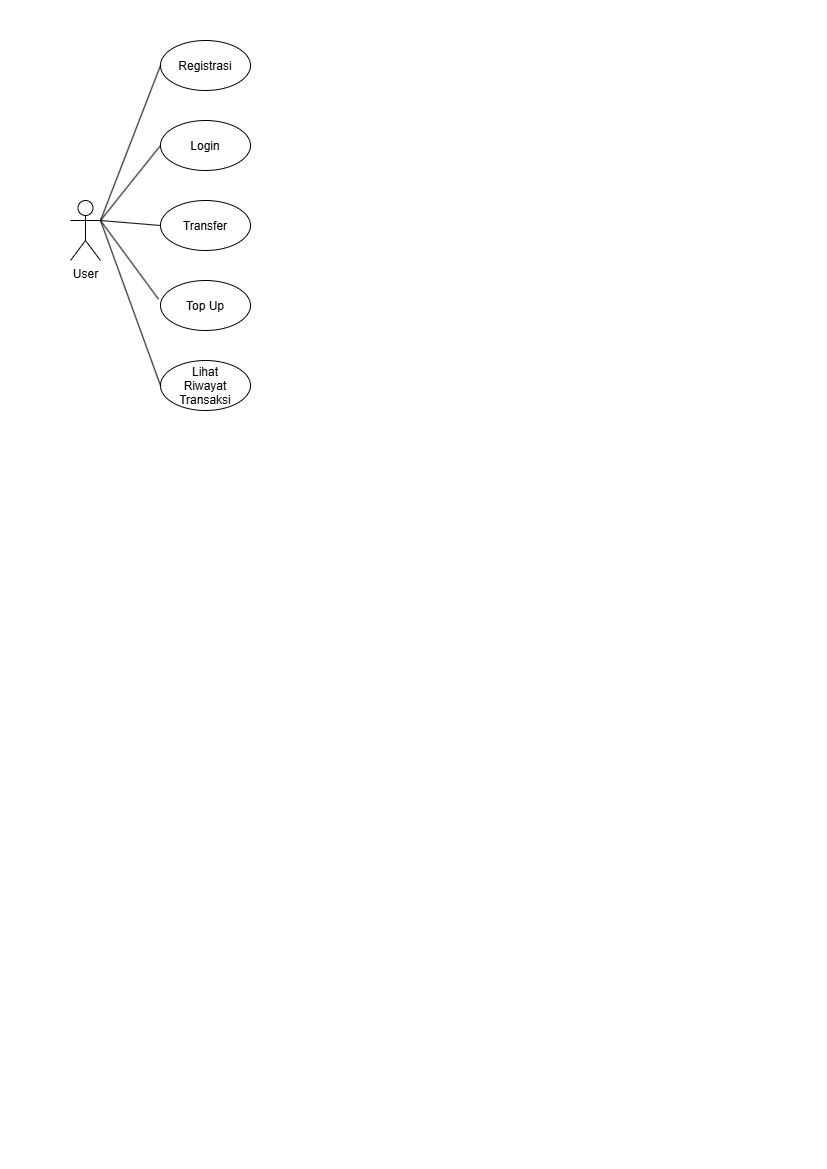

The diagram above was exported from draw.io. Its source (the exported page's mxGraphModel, read from the mxfile embedded in the PNG):
<mxGraphModel dx="774" dy="451" grid="1" gridSize="10" guides="1" tooltips="1" connect="1" arrows="1" fold="1" page="1" pageScale="1" pageWidth="827" pageHeight="1169" math="0" shadow="0">
  <root>
    <mxCell id="0" />
    <mxCell id="1" parent="0" />
    <mxCell id="wjdWZhQcNNdjHftJ-v0_-1" parent="1" style="shape=umlActor;verticalLabelPosition=bottom;verticalAlign=top;html=1;outlineConnect=0;" value="User" vertex="1">
      <mxGeometry height="60" width="30" x="70" y="200" as="geometry" />
    </mxCell>
    <mxCell id="wjdWZhQcNNdjHftJ-v0_-6" parent="1" style="ellipse;whiteSpace=wrap;html=1;shapeInside=1;" value="Registrasi" vertex="1">
      <mxGeometry height="50" width="90" x="160" y="40" as="geometry" />
    </mxCell>
    <mxCell id="wjdWZhQcNNdjHftJ-v0_-7" parent="1" style="ellipse;whiteSpace=wrap;html=1;shapeInside=1;" value="Login" vertex="1">
      <mxGeometry height="50" width="90" x="160" y="120" as="geometry" />
    </mxCell>
    <mxCell id="wjdWZhQcNNdjHftJ-v0_-8" parent="1" style="ellipse;whiteSpace=wrap;html=1;shapeInside=1;" value="Transfer" vertex="1">
      <mxGeometry height="50" width="90" x="160" y="200" as="geometry" />
    </mxCell>
    <mxCell id="wjdWZhQcNNdjHftJ-v0_-9" parent="1" style="ellipse;whiteSpace=wrap;html=1;shapeInside=1;" value="Top Up" vertex="1">
      <mxGeometry height="50" width="90" x="160" y="280" as="geometry" />
    </mxCell>
    <mxCell id="wjdWZhQcNNdjHftJ-v0_-10" parent="1" style="ellipse;whiteSpace=wrap;html=1;shapeInside=1;" value="Lihat Riwayat Transaksi" vertex="1">
      <mxGeometry height="50" width="90" x="160" y="360" as="geometry" />
    </mxCell>
    <mxCell id="wjdWZhQcNNdjHftJ-v0_-12" edge="1" parent="1" source="wjdWZhQcNNdjHftJ-v0_-1" style="endArrow=none;html=1;rounded=0;entryX=0;entryY=0.5;entryDx=0;entryDy=0;exitX=1;exitY=0.3333333333333333;exitDx=0;exitDy=0;exitPerimeter=0;" target="wjdWZhQcNNdjHftJ-v0_-6" value="">
      <mxGeometry height="50" relative="1" width="50" as="geometry">
        <mxPoint x="100" y="220" as="sourcePoint" />
        <mxPoint x="150" y="170" as="targetPoint" />
      </mxGeometry>
    </mxCell>
    <mxCell id="wjdWZhQcNNdjHftJ-v0_-13" edge="1" parent="1" style="endArrow=none;html=1;rounded=0;entryX=0;entryY=0.5;entryDx=0;entryDy=0;" target="wjdWZhQcNNdjHftJ-v0_-7" value="">
      <mxGeometry height="50" relative="1" width="50" as="geometry">
        <mxPoint x="100" y="220" as="sourcePoint" />
        <mxPoint x="150" y="170" as="targetPoint" />
      </mxGeometry>
    </mxCell>
    <mxCell id="wjdWZhQcNNdjHftJ-v0_-14" edge="1" parent="1" style="endArrow=none;html=1;rounded=0;entryX=0;entryY=0.5;entryDx=0;entryDy=0;" target="wjdWZhQcNNdjHftJ-v0_-8" value="">
      <mxGeometry height="50" relative="1" width="50" as="geometry">
        <mxPoint x="100" y="220" as="sourcePoint" />
        <mxPoint x="150" y="170" as="targetPoint" />
      </mxGeometry>
    </mxCell>
    <mxCell id="wjdWZhQcNNdjHftJ-v0_-15" edge="1" parent="1" source="wjdWZhQcNNdjHftJ-v0_-1" style="endArrow=none;html=1;rounded=0;exitX=1;exitY=0.3333333333333333;exitDx=0;exitDy=0;exitPerimeter=0;entryX=-0.022;entryY=0.373;entryDx=0;entryDy=0;entryPerimeter=0;" target="wjdWZhQcNNdjHftJ-v0_-9" value="">
      <mxGeometry height="50" relative="1" width="50" as="geometry">
        <mxPoint x="110" y="290" as="sourcePoint" />
        <mxPoint x="160" y="240" as="targetPoint" />
      </mxGeometry>
    </mxCell>
    <mxCell id="wjdWZhQcNNdjHftJ-v0_-16" edge="1" parent="1" source="wjdWZhQcNNdjHftJ-v0_-1" style="endArrow=none;html=1;rounded=0;entryX=0;entryY=0.5;entryDx=0;entryDy=0;exitX=1;exitY=0.3333333333333333;exitDx=0;exitDy=0;exitPerimeter=0;" target="wjdWZhQcNNdjHftJ-v0_-10" value="">
      <mxGeometry height="50" relative="1" width="50" as="geometry">
        <mxPoint x="90" y="330" as="sourcePoint" />
        <mxPoint x="140" y="280" as="targetPoint" />
      </mxGeometry>
    </mxCell>
  </root>
</mxGraphModel>